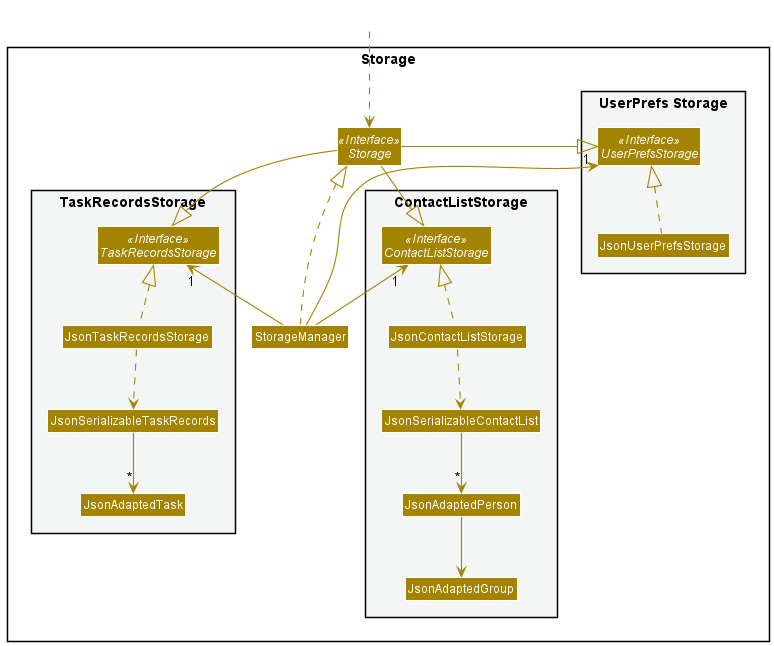

The diagram above was rendered by PlantUML. Its source (embedded in the PNG):
@startuml
!include style.puml
skinparam arrowThickness 1.1
skinparam arrowColor STORAGE_COLOR
skinparam classBackgroundColor STORAGE_COLOR

package Storage{

package "UserPrefs Storage" #F4F6F6{
Interface UserPrefsStorage <<Interface>>
Class JsonUserPrefsStorage
}

Interface Storage <<Interface>>
Class StorageManager


package "TaskRecordsStorage" #F4F6F6{
Interface TaskRecordsStorage <<Interface>>
Class JsonTaskRecordsStorage
Class JsonSerializableTaskRecords
Class JsonAdaptedTask
}

package "ContactListStorage" #F4F6F6{
Interface ContactListStorage <<Interface>>
Class JsonContactListStorage
Class JsonSerializableContactList
Class JsonAdaptedPerson
Class JsonAdaptedGroup
}

}

Class HiddenOutside #FFFFFF
HiddenOutside ..> Storage

StorageManager .up.|> Storage
StorageManager -up-> "1" UserPrefsStorage
StorageManager -up-> "1" ContactListStorage
StorageManager -up-> "1" TaskRecordsStorage

Storage -left-|> UserPrefsStorage
Storage -right-|> ContactListStorage
Storage -down-|> TaskRecordsStorage

JsonUserPrefsStorage .up.|> UserPrefsStorage
JsonContactListStorage .up.|> ContactListStorage
JsonContactListStorage ..> JsonSerializableContactList
JsonSerializableContactList --> "*" JsonAdaptedPerson
JsonAdaptedPerson --> JsonAdaptedGroup

JsonTaskRecordsStorage .up.|> TaskRecordsStorage
JsonTaskRecordsStorage ..> JsonSerializableTaskRecords
JsonSerializableTaskRecords --> "*" JsonAdaptedTask

@enduml